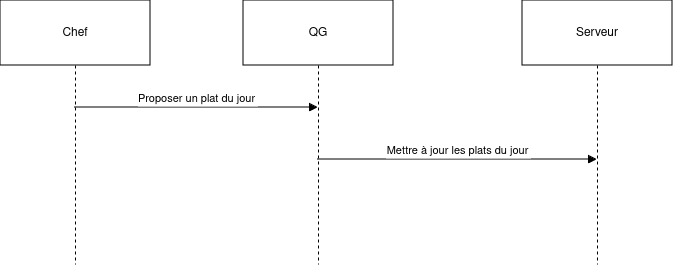

The diagram above was exported from draw.io. Its source (the exported page's mxGraphModel, read from the mxfile embedded in the PNG):
<mxGraphModel dx="1604" dy="736" grid="1" gridSize="10" guides="1" tooltips="1" connect="1" arrows="1" fold="1" page="1" pageScale="1" pageWidth="827" pageHeight="1169" math="0" shadow="0">
  <root>
    <mxCell id="0" />
    <mxCell id="1" parent="0" />
    <mxCell id="YXSxs9BvEZ-CpijuihPz-1" value="Chef" style="shape=umlLifeline;perimeter=lifelinePerimeter;whiteSpace=wrap;container=1;dropTarget=0;collapsible=0;recursiveResize=0;outlineConnect=0;portConstraint=eastwest;newEdgeStyle={&quot;edgeStyle&quot;:&quot;elbowEdgeStyle&quot;,&quot;elbow&quot;:&quot;vertical&quot;,&quot;curved&quot;:0,&quot;rounded&quot;:0};size=65;" parent="1" vertex="1">
      <mxGeometry x="20" y="20" width="150" height="264" as="geometry" />
    </mxCell>
    <mxCell id="YXSxs9BvEZ-CpijuihPz-2" value="QG" style="shape=umlLifeline;perimeter=lifelinePerimeter;whiteSpace=wrap;container=1;dropTarget=0;collapsible=0;recursiveResize=0;outlineConnect=0;portConstraint=eastwest;newEdgeStyle={&quot;edgeStyle&quot;:&quot;elbowEdgeStyle&quot;,&quot;elbow&quot;:&quot;vertical&quot;,&quot;curved&quot;:0,&quot;rounded&quot;:0};size=65;" parent="1" vertex="1">
      <mxGeometry x="263" y="20" width="150" height="264" as="geometry" />
    </mxCell>
    <mxCell id="YXSxs9BvEZ-CpijuihPz-3" value="Serveur" style="shape=umlLifeline;perimeter=lifelinePerimeter;whiteSpace=wrap;container=1;dropTarget=0;collapsible=0;recursiveResize=0;outlineConnect=0;portConstraint=eastwest;newEdgeStyle={&quot;edgeStyle&quot;:&quot;elbowEdgeStyle&quot;,&quot;elbow&quot;:&quot;vertical&quot;,&quot;curved&quot;:0,&quot;rounded&quot;:0};size=65;" parent="1" vertex="1">
      <mxGeometry x="542" y="20" width="150" height="264" as="geometry" />
    </mxCell>
    <mxCell id="YXSxs9BvEZ-CpijuihPz-4" value="Proposer un plat du jour" style="verticalAlign=bottom;endArrow=block;edgeStyle=elbowEdgeStyle;elbow=vertical;curved=0;rounded=0;" parent="1" source="YXSxs9BvEZ-CpijuihPz-1" target="YXSxs9BvEZ-CpijuihPz-2" edge="1">
      <mxGeometry relative="1" as="geometry">
        <Array as="points">
          <mxPoint x="227" y="127" />
        </Array>
      </mxGeometry>
    </mxCell>
    <mxCell id="YXSxs9BvEZ-CpijuihPz-5" value="Mettre à jour les plats du jour" style="verticalAlign=bottom;endArrow=block;edgeStyle=elbowEdgeStyle;elbow=vertical;curved=0;rounded=0;" parent="1" source="YXSxs9BvEZ-CpijuihPz-2" target="YXSxs9BvEZ-CpijuihPz-3" edge="1">
      <mxGeometry relative="1" as="geometry">
        <Array as="points">
          <mxPoint x="488" y="179" />
        </Array>
      </mxGeometry>
    </mxCell>
  </root>
</mxGraphModel>